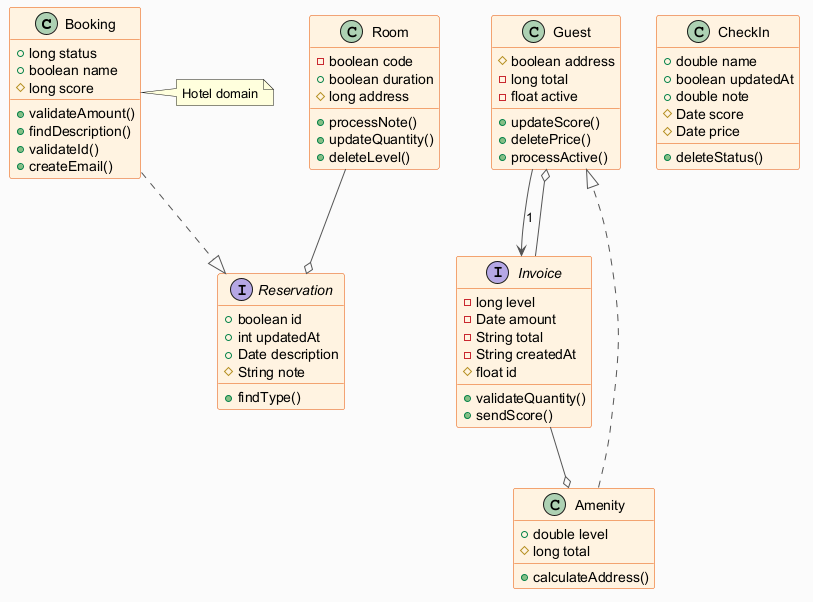

The diagram above was rendered by PlantUML. Its source (embedded in the PNG):
@startuml
skinparam backgroundColor #FAFAFA
skinparam classBackgroundColor #FFF3E0
skinparam classBorderColor #E65100
skinparam ArrowColor #555555
class Booking {
  +long status
  +boolean name
  #long score
  +validateAmount()
  +findDescription()
  +validateId()
  +createEmail()
}
class Guest {
  #boolean address
  -long total
  -float active
  +updateScore()
  +deletePrice()
  +processActive()
}
interface Invoice {
  -long level
  -Date amount
  -String total
  -String createdAt
  #float id
  +validateQuantity()
  +sendScore()
}
class Room {
  -boolean code
  +boolean duration
  #long address
  +processNote()
  +updateQuantity()
  +deleteLevel()
}
class CheckIn {
  +double name
  +boolean updatedAt
  +double note
  #Date score
  #Date price
  +deleteStatus()
}
interface Reservation {
  +boolean id
  +int updatedAt
  +Date description
  #String note
  +findType()
}
class Amenity {
  +double level
  #long total
  +calculateAddress()
}
Invoice --o Amenity
Guest --> Invoice : "1"
Invoice --o Guest
Room --o Reservation
Amenity ..|> Guest
Booking ..|> Reservation
note right of Booking : Hotel domain
@enduml